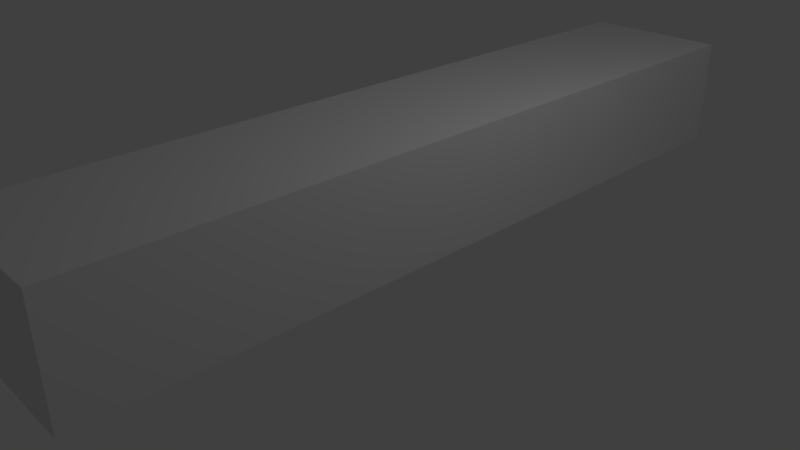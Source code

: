 # Source: mission1.blend  (saved by Blender 2.79.0; exported with 4.5.12 LTS)
import bpy
from mathutils import Matrix  # noqa: F401  (used for matrix-valued properties, if any)

bpy.ops.wm.read_factory_settings(use_empty=True)
scene = bpy.context.scene
scene.name = 'Scene'

# ---- collections
col_collection_1 = bpy.data.collections.new('Collection 1'); scene.collection.children.link(col_collection_1)

# ---- world
world_world = bpy.data.worlds.new('World'); scene.world = world_world
world_world.color = (0.05088, 0.05088, 0.05088)
world_world.use_sun_shadow = False
world_world.sun_shadow_jitter_overblur = 0.0
world_world.cycles.sampling_method = 'MANUAL'

# ---- cameras
cam_camera = bpy.data.cameras.new('Camera')
cam_camera.clip_end = 100.0
cam_camera.lens = 35.0
cam_camera.sensor_width = 32.0
cam_camera.sensor_height = 18.0
cam_camera.ortho_scale = 7.314
cam_camera.dof.focus_distance = 0.0
cam_camera.dof.aperture_fstop = 128.0

# ---- lights
light_lamp = bpy.data.lights.new('Lamp', 'POINT')
light_lamp.transmission_factor = 0.0
light_lamp.cutoff_distance = 30.0
light_lamp.energy = 100.0
light_lamp.shadow_buffer_clip_start = 1.001
light_lamp.shadow_soft_size = 0.1
light_lamp.shadow_maximum_resolution = 0.006
light_lamp.use_absolute_resolution = True

# ---- curves / text
txt_text = bpy.data.curves.new('Text', 'FONT')
txt_text.dimensions = '2D'
txt_text.body = '1'
txt_text.use_path_clamp = True
txt_text.bevel_resolution = 0

# ---- objects
ob_text = bpy.data.objects.new('Text', txt_text)
ob_lamp = bpy.data.objects.new('Lamp', light_lamp)
ob_camera = bpy.data.objects.new('Camera', cam_camera)

# ---- transforms, parenting, visibility, modifiers, constraints
ob_text.location = (-4.625, -4.678, 1.978)
ob_text.scale = (20.0, 15.03, 10.0)
ob_text.lineart.crease_threshold = 0.0
_m = ob_text.modifiers.new('Solidify', 'SOLIDIFY')
_m.thickness = 0.146
_m.nonmanifold_thickness_mode = 'FIXED'
_m.nonmanifold_merge_threshold = 0.0003
ob_lamp.location = (4.076, 1.005, 5.904)
ob_lamp.rotation_euler = (0.6503, 0.05522, 1.866)
ob_lamp.lock_rotations_4d = False
ob_lamp.empty_display_type = 'ARROWS'
ob_lamp.color = (0.0, 0.0, 0.0, 0.0)
ob_lamp.lineart.crease_threshold = 0.0
ob_camera.location = (7.481, -6.508, 5.344)
ob_camera.rotation_euler = (1.109, 0.0, 0.8149)
ob_camera.lock_rotations_4d = False
ob_camera.empty_display_type = 'ARROWS'
ob_camera.color = (0.0, 0.0, 0.0, 0.0)
ob_camera.display_type = 'WIRE'
ob_camera.lineart.crease_threshold = 0.0

# ---- collection membership
col_collection_1.objects.link(ob_text)
col_collection_1.objects.link(ob_lamp)
col_collection_1.objects.link(ob_camera)

# ---- scene / render settings (as saved in the file)
scene.camera = ob_camera
scene.frame_start = 1; scene.frame_end = 250; scene.frame_set(1)
scene.render.engine = 'BLENDER_EEVEE_NEXT'
scene.render.resolution_percentage = 50
scene.render.dither_intensity = 0.0
scene.cycles.use_denoising = False
scene.cycles.samples = 128
scene.cycles.sampling_pattern = 'TABULATED_SOBOL'
scene.cycles.use_adaptive_sampling = False
scene.cycles.use_light_tree = False
scene.cycles.blur_glossy = 0.0
scene.cycles.sample_clamp_indirect = 0.0
scene.view_settings.view_transform = 'Standard'
bpy.context.view_layer.update()
